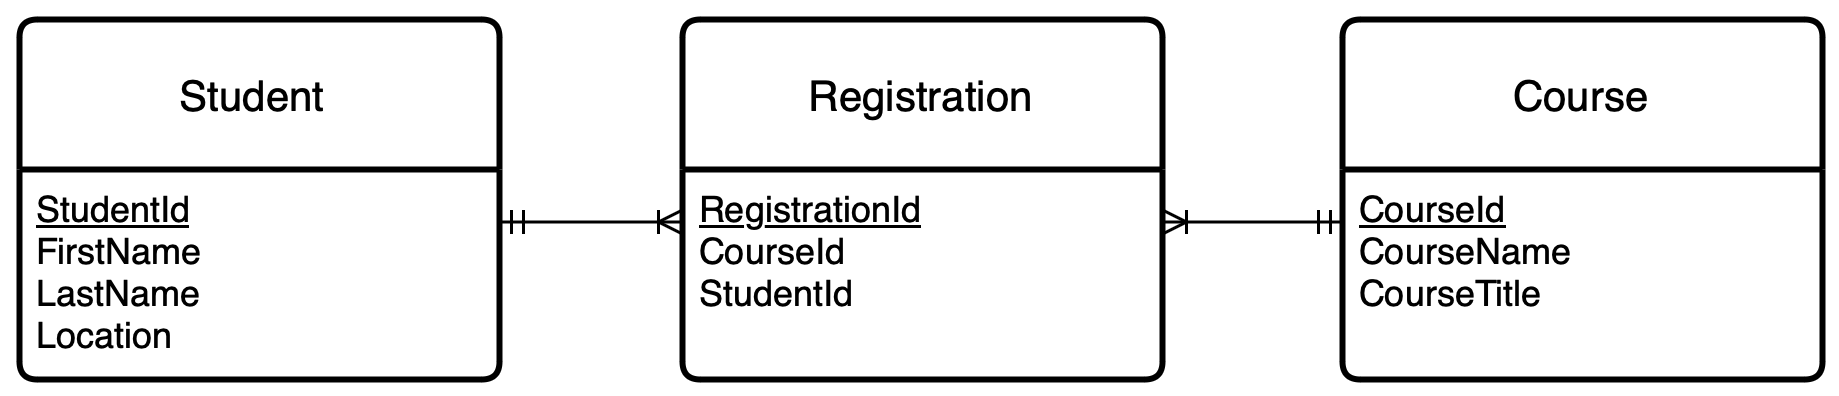

The diagram above was exported from draw.io. Its source (the exported page's mxGraphModel, read from the mxfile embedded in the PNG):
<mxGraphModel dx="868" dy="802" grid="1" gridSize="10" guides="1" tooltips="1" connect="1" arrows="1" fold="1" page="1" pageScale="1" pageWidth="850" pageHeight="1100" math="0" shadow="0" extFonts="Permanent Marker^https://fonts.googleapis.com/css?family=Permanent+Marker">
  <root>
    <mxCell id="0" />
    <mxCell id="1" parent="0" />
    <mxCell id="LbPuwCcpIG09Vr3Z0RAX-4" value="Student&amp;nbsp;" style="swimlane;childLayout=stackLayout;horizontal=1;startSize=50;horizontalStack=0;rounded=1;fontSize=14;fontStyle=0;strokeWidth=2;resizeParent=0;resizeLast=1;shadow=0;dashed=0;align=center;arcSize=4;whiteSpace=wrap;html=1;" parent="1" vertex="1">
      <mxGeometry x="100" y="480" width="160" height="120" as="geometry" />
    </mxCell>
    <mxCell id="LbPuwCcpIG09Vr3Z0RAX-5" value="&lt;u&gt;StudentId&lt;/u&gt;&amp;nbsp;&lt;br&gt;FirstName&lt;br&gt;LastName&lt;br&gt;Location" style="align=left;strokeColor=none;fillColor=none;spacingLeft=4;fontSize=12;verticalAlign=top;resizable=0;rotatable=0;part=1;html=1;" parent="LbPuwCcpIG09Vr3Z0RAX-4" vertex="1">
      <mxGeometry y="50" width="160" height="70" as="geometry" />
    </mxCell>
    <mxCell id="LbPuwCcpIG09Vr3Z0RAX-6" value="Course" style="swimlane;childLayout=stackLayout;horizontal=1;startSize=50;horizontalStack=0;rounded=1;fontSize=14;fontStyle=0;strokeWidth=2;resizeParent=0;resizeLast=1;shadow=0;dashed=0;align=center;arcSize=4;whiteSpace=wrap;html=1;" parent="1" vertex="1">
      <mxGeometry x="541" y="480" width="160" height="120" as="geometry" />
    </mxCell>
    <mxCell id="LbPuwCcpIG09Vr3Z0RAX-7" value="&lt;u&gt;CourseId&lt;/u&gt;&lt;br&gt;CourseName&lt;br&gt;CourseTitle" style="align=left;strokeColor=none;fillColor=none;spacingLeft=4;fontSize=12;verticalAlign=top;resizable=0;rotatable=0;part=1;html=1;" parent="LbPuwCcpIG09Vr3Z0RAX-6" vertex="1">
      <mxGeometry y="50" width="160" height="70" as="geometry" />
    </mxCell>
    <mxCell id="LbPuwCcpIG09Vr3Z0RAX-8" value="Registration" style="swimlane;childLayout=stackLayout;horizontal=1;startSize=50;horizontalStack=0;rounded=1;fontSize=14;fontStyle=0;strokeWidth=2;resizeParent=0;resizeLast=1;shadow=0;dashed=0;align=center;arcSize=4;whiteSpace=wrap;html=1;" parent="1" vertex="1">
      <mxGeometry x="321" y="480" width="160" height="120" as="geometry" />
    </mxCell>
    <mxCell id="LbPuwCcpIG09Vr3Z0RAX-9" value="&lt;u&gt;RegistrationId&lt;/u&gt;&amp;nbsp;&lt;br&gt;CourseId&lt;br&gt;StudentId&lt;br&gt;" style="align=left;strokeColor=none;fillColor=none;spacingLeft=4;fontSize=12;verticalAlign=top;resizable=0;rotatable=0;part=1;html=1;" parent="LbPuwCcpIG09Vr3Z0RAX-8" vertex="1">
      <mxGeometry y="50" width="160" height="70" as="geometry" />
    </mxCell>
    <mxCell id="LbPuwCcpIG09Vr3Z0RAX-12" value="" style="edgeStyle=entityRelationEdgeStyle;fontSize=12;html=1;endArrow=ERoneToMany;startArrow=ERmandOne;rounded=0;entryX=0;entryY=0.25;entryDx=0;entryDy=0;exitX=1;exitY=0.25;exitDx=0;exitDy=0;" parent="1" source="LbPuwCcpIG09Vr3Z0RAX-5" target="LbPuwCcpIG09Vr3Z0RAX-9" edge="1">
      <mxGeometry width="100" height="100" relative="1" as="geometry">
        <mxPoint x="280" y="600" as="sourcePoint" />
        <mxPoint x="320" y="630" as="targetPoint" />
        <Array as="points">
          <mxPoint x="109" y="431.5" />
        </Array>
      </mxGeometry>
    </mxCell>
    <mxCell id="LbPuwCcpIG09Vr3Z0RAX-14" value="" style="edgeStyle=entityRelationEdgeStyle;fontSize=12;html=1;endArrow=ERoneToMany;startArrow=ERmandOne;rounded=0;entryX=1;entryY=0.25;entryDx=0;entryDy=0;exitX=0;exitY=0.25;exitDx=0;exitDy=0;" parent="1" source="LbPuwCcpIG09Vr3Z0RAX-7" target="LbPuwCcpIG09Vr3Z0RAX-9" edge="1">
      <mxGeometry width="100" height="100" relative="1" as="geometry">
        <mxPoint x="270" y="575" as="sourcePoint" />
        <mxPoint x="331" y="575" as="targetPoint" />
        <Array as="points">
          <mxPoint x="119" y="441.5" />
        </Array>
      </mxGeometry>
    </mxCell>
  </root>
</mxGraphModel>